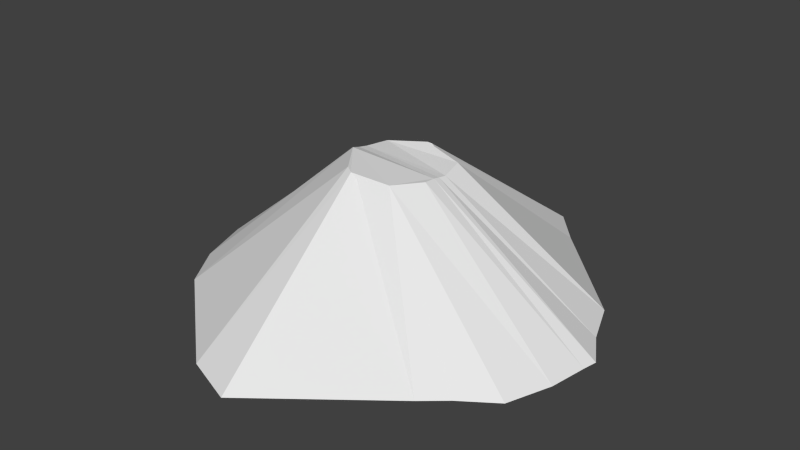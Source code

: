 # Source: mountain_small.blend  (saved by Blender 2.74.0; exported with 4.5.12 LTS)
import bpy
from mathutils import Matrix  # noqa: F401  (used for matrix-valued properties, if any)

bpy.ops.wm.read_factory_settings(use_empty=True)
scene = bpy.context.scene
scene.name = 'Scene'

# ---- collections
col_collection_1 = bpy.data.collections.new('Collection 1'); scene.collection.children.link(col_collection_1)

# ---- world
world_world = bpy.data.worlds.new('World'); scene.world = world_world
world_world.color = (0.05088, 0.05088, 0.05088)
world_world.use_sun_shadow = False
world_world.sun_shadow_jitter_overblur = 0.0
world_world.cycles.sampling_method = 'MANUAL'
world_world.cycles.sample_map_resolution = 256

# ---- meshes
me_cone = bpy.data.meshes.new('Cone')
me_cone.from_pydata([(1.605, 18.75, 0.25), (-0.8909, 3.987, 11.79), (3.343, 19.49, 0.25), (-0.3833, 3.928, 11.8), (6.182, 16.26, 0.25), (0.1111, 3.743, 11.61), (15.04, 7.223, 0.25), (3.116, 2.848, 11.43), (16.62, 3.275, 0.25), (3.516, 0.7239, 11.15), (18.4, 0.2679, 0.25), (3.447, 1.49e-07, 11.23), (18.14, -0.9934, 0.25), (3.427, -0.6288, 11.35), (17.56, -4.403, 0.25), (3.467, -1.743, 11.45), (16.11, -8.334, 0.25), (1.946, -4.257, 11.61), (13.04, -10.46, 0.25), (10.98, -12.22, 0.25), (0.1029, -20.76, 0.25), (-0.7558, -4.956, 11.61), (-4.535, -19.05, 0.25), (-1.39, -4.885, 11.98), (-14.34, -10.75, 0.25), (-2.095, -4.44, 12.1), (-16.79, -6.833, 0.25), (-4.409, -1.3, 12.08), (-18.4, -2.018, 0.25), (-4.674, -0.2386, 11.69), (-15.95, 3.203, 0.25), (-4.635, 0.6791, 11.51), (-9.019, 14.55, 0.25), (-4.335, 2.893, 11.36), (-4.895, 17.04, 0.25), (-3.243, 3.73, 11.32), (-1.993, 17.77, 0.25), (-1.765, 3.954, 11.5), (-0.4023, 18.64, 0.25), (-1.39, 4.015, 11.61)], [], [(0, 1, 3, 2), (2, 3, 5, 4), (4, 5, 7, 6), (18, 17, 19), (16, 17, 18), (8, 9, 11, 10), (10, 11, 13, 12), (12, 13, 15, 14), (14, 15, 17, 16), (19, 17, 21, 20), (20, 21, 23, 22), (22, 23, 25, 24), (24, 25, 27, 26), (9, 33, 31, 11), (38, 0, 2, 4, 6, 8, 10, 12, 14, 16, 18, 19, 20, 22, 24, 26, 28, 30, 32, 34, 36), (28, 29, 31, 30), (32, 33, 35, 34), (34, 35, 37, 36), (38, 39, 1, 0), (36, 37, 39, 38), (6, 7, 9, 8), (26, 27, 29, 28), (30, 31, 33, 32), (13, 11, 31, 29), (3, 1, 39, 37, 35, 33, 9, 7, 5), (15, 13, 29, 27, 25, 23, 21, 17)])
me_cone.use_remesh_preserve_volume = False
me_cone.use_remesh_preserve_attributes = False
me_cone.use_mirror_vertex_groups = False
me_cone.update()

# ---- objects
ob_cone = bpy.data.objects.new('Cone', me_cone)

# ---- transforms, parenting, visibility, modifiers, constraints
ob_cone.location = (0.0, 0.0, 0.0)
ob_cone.lineart.crease_threshold = 0.0

# ---- collection membership
col_collection_1.objects.link(ob_cone)

# ---- scene / render settings (as saved in the file)
scene.frame_start = 1; scene.frame_end = 250; scene.frame_set(1)
scene.render.engine = 'BLENDER_EEVEE_NEXT'
scene.render.resolution_percentage = 50
scene.render.dither_intensity = 0.0
scene.cycles.use_denoising = False
scene.cycles.samples = 10
scene.cycles.sampling_pattern = 'TABULATED_SOBOL'
scene.cycles.light_sampling_threshold = 0.0
scene.cycles.use_adaptive_sampling = False
scene.cycles.use_light_tree = False
scene.cycles.blur_glossy = 0.0
scene.cycles.pixel_filter_type = 'GAUSSIAN'
scene.cycles.sample_clamp_indirect = 0.0
scene.view_settings.view_transform = 'Standard'
bpy.context.view_layer.update()

# ---- added for rendering (the .blend has no active camera and no usable light): camera, sun
cam_auto = bpy.data.cameras.new('AutoCamera')
cam_auto.lens = 50.0
cam_auto.sensor_width = 36.0
cam_auto.clip_end = 1000.0
ob_auto_camera = bpy.data.objects.new('AutoCamera', cam_auto)
scene.collection.objects.link(ob_auto_camera)
ob_auto_camera.location = (51.6346, -62.5964, 47.4856)
ob_auto_camera.rotation_euler = (1.09748, -7.21219e-08, 0.694738)
scene.camera = ob_auto_camera
light_auto_sun = bpy.data.lights.new('AutoSun', 'SUN')
light_auto_sun.energy = 3.0
light_auto_sun.angle = 0.0523599
ob_auto_sun = bpy.data.objects.new('AutoSun', light_auto_sun)
scene.collection.objects.link(ob_auto_sun)
ob_auto_sun.rotation_euler = (0.872665, 0.174533, 0.523599)
bpy.context.view_layer.update()
